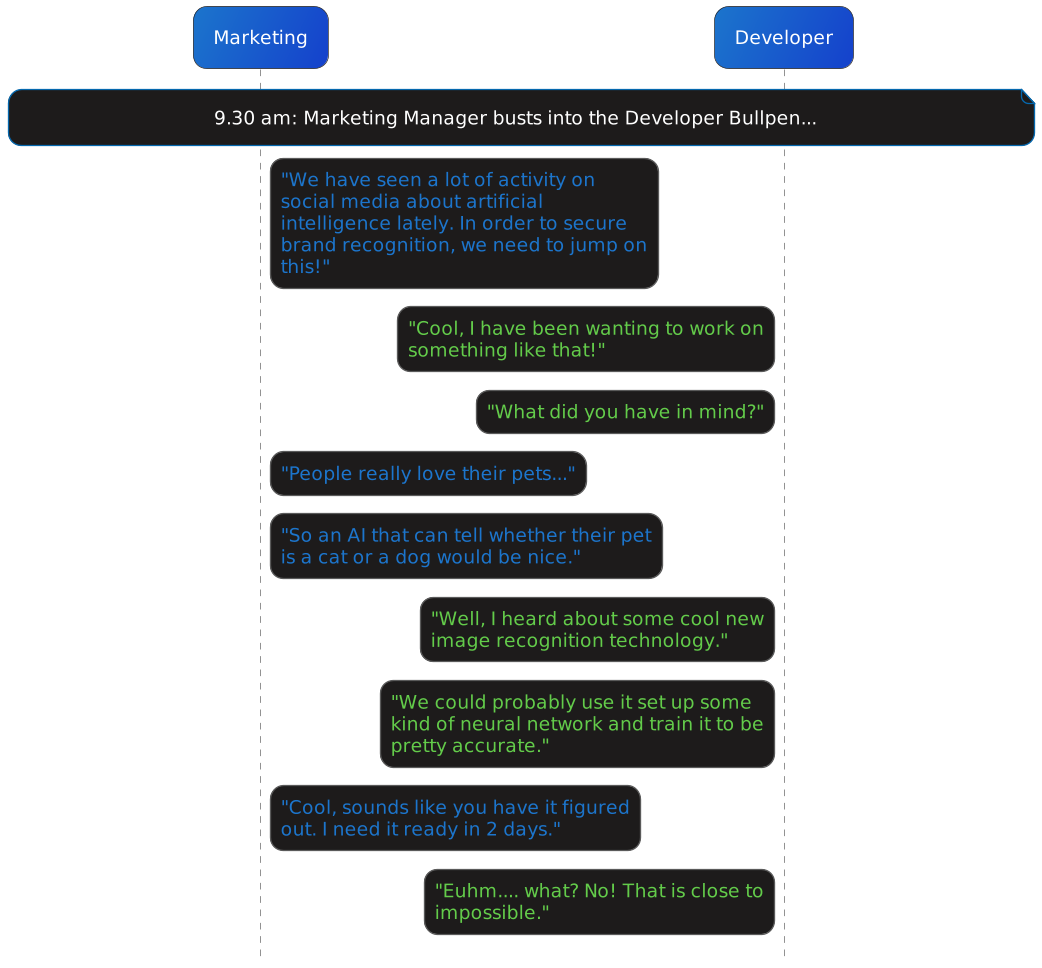

The diagram above was rendered by PlantUML. Its source (embedded in the PNG):
@startuml
'https://plantuml.com/sequence-diagram

!include ../../../templates/plantuml/puml-theme-bluegray_conversation.puml
skinparam dpi 320
skinParam maxMessageSize 280
hide stereotype
hide footbox

<style>
    sequenceDiagram {
        FontSize 14
        Font monospaced
        BackgroundColor #00000000

        participant {
            BackGroundColor #1c75cc/1541CC
        }

        responder {
            BackGroundColor #63CC4A/349646
        }

        arrow {
            FontColor #1c75cc
        }

        .reply * {
            FontColor #63CC4A/349646
        }

        note {
            BackgroundColor #1D1B1B
        }
    }
</style>

participant Marketing as A
participant Developer as B <<responder>>

note over A, B: 9.30 am: Marketing Manager busts into the Developer Bullpen...
A -> B: "We have seen a lot of activity on social media about artificial intelligence lately. In order to secure brand recognition, we need to jump on this!"
B -> A <<reply>>: "Cool, I have been wanting to work on something like that!"
B -> A <<reply>>: "What did you have in mind?"
A -> B: "People really love their pets..."
A -> B: "So an AI that can tell whether their pet is a cat or a dog would be nice."
B -> A <<reply>> : "Well, I heard about some cool new image recognition technology."
B -> A <<reply>> : "We could probably use it set up some kind of neural network and train it to be pretty accurate."
A -> B: "Cool, sounds like you have it figured out. I need it ready in 2 days."
B -> A <<reply>>: "Euhm.... what? No! That is close to impossible."
'A -> B: "We already wrote the "
'B -> A <<reply>>: "I am very busy this week. So I don't think I will have the time to do it."
'A -> B: "But mom... The people from work will all be there, and I promised them there would be homemade cake. Please help me out. "
'B -> A <<reply>>: "Why on earth would you promise them that if you don't know how to do it? I might be able to do it if I find some time, maybe, I guess."
'A -> B: "Thanks mom! I knew I could count on you."
'note over A, B: A few days later, Alex calls Brunhilda
'A -> B: "Hey mom. Could you bring the cake by the house in a couple of hours? The guests will be arriving soon."
'B -> A <<reply>>: "What cake? I told you I was too busy to be baking this week. You're a grown man, clean up your own messes."
'A -> B: "Gee... Thanks for nothing, I guess."
'note over A, B: Alex hangs up angrily

@enduml